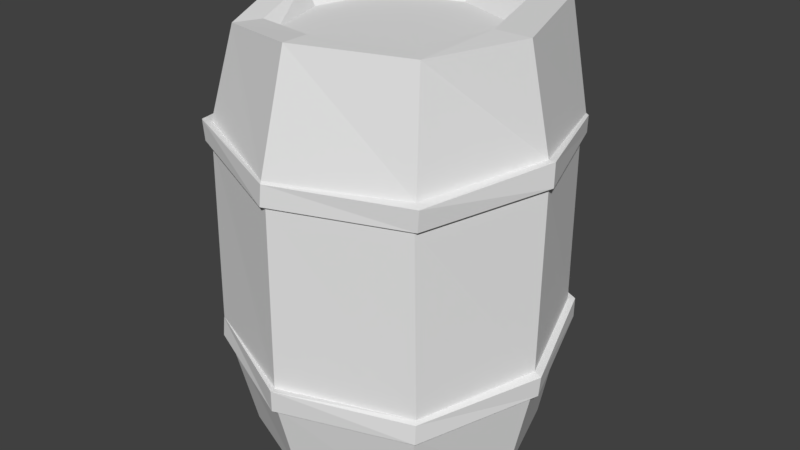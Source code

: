 # Source: Barrel_000.blend  (saved by Blender 2.78.0; exported with 4.5.12 LTS)
import bpy
from mathutils import Matrix  # noqa: F401  (used for matrix-valued properties, if any)

bpy.ops.wm.read_factory_settings(use_empty=True)
scene = bpy.context.scene
scene.name = 'Scene'

# ---- collections
col_collection_1 = bpy.data.collections.new('Collection 1'); scene.collection.children.link(col_collection_1)

# ---- materials (node trees are filled in below, after node groups)
mat_doormaterial = bpy.data.materials.new('DoorMaterial')
mat_floormaterial = bpy.data.materials.new('FloorMaterial')
mat_material = bpy.data.materials.new('Material')
mat_material.alpha_threshold = 0.0
mat_material.use_transparent_shadow = False
mat_material.roughness = 0.5

# ---- material node trees

# ---- world
world_world = bpy.data.worlds.new('World'); scene.world = world_world
world_world.color = (0.05088, 0.05088, 0.05088)
world_world.use_sun_shadow = False
world_world.sun_shadow_jitter_overblur = 0.0
world_world.cycles.sampling_method = 'MANUAL'

# ---- meshes
me_cylinder = bpy.data.meshes.new('Cylinder')
me_cylinder.from_pydata([(0.00253, -1.618e-08, -0.3808), (-0.02445, 1.175, -0.3207), (0.2993, -1.108e-08, -0.2641), (0.2222, 1.189, -0.2412), (0.3857, 8.257e-10, 0.008237), (0.315, 1.189, 0.04655), (0.2761, 1.239e-08, 0.2728), (0.2409, 1.174, 0.2201), (-0.01997, 1.668e-08, 0.371), (-0.002499, 1.174, 0.2964), (-0.2845, 1.189e-08, 0.2614), (-0.2318, 1.145, 0.2076), (-0.3741, -2.165e-16, -4.954e-09), (-0.2996, 1.178, 0.001431), (-0.2967, -1.188e-08, -0.2717), (-0.2408, 1.174, -0.2277), (0.003747, 0.335, -0.446), (0.003199, 0.8636, -0.4455), (0.3506, 0.8972, -0.3126), (0.3415, 0.3088, -0.3116), (0.4467, 0.906, 0.004724), (0.4467, 0.2692, 0.0136), (0.319, 0.875, 0.3135), (0.3219, 0.2508, 0.3196), (-0.01845, 0.8722, 0.4422), (-0.02007, 0.2516, 0.4363), (-0.329, 0.8931, 0.3069), (-0.3306, 0.2715, 0.307), (-0.4403, 0.874, -0.0001769), (-0.4391, 0.3019, 9.076e-05), (-0.3463, 0.8595, -0.3204), (-0.3428, 0.3295, -0.3244), (0.2919, 1.189, -0.3109), (-0.0299, 1.175, -0.3869), (0.4136, 1.189, 0.04655), (0.2936, 1.174, 0.2728), (-0.002499, 1.174, 0.371), (-0.2845, 1.137, 0.2596), (-0.3741, 1.178, 0.001431), (-0.2915, 1.173, -0.2707), (0.221, 1.123, -0.1859), (0.00253, 1.123, -0.2702), (0.2751, 1.123, 0.008237), (0.1979, 1.123, 0.1946), (-0.01997, 1.123, 0.2604), (-0.2063, 1.123, 0.1832), (-0.2635, 1.123, -5.45e-08), (-0.2185, 1.123, -0.1935), (0.002962, 0.3917, -0.4508), (0.007419, 0.8071, -0.4456), (0.3417, 0.8405, -0.3089), (0.3419, 0.3618, -0.3099), (0.4546, 0.8421, 0.009463), (0.4453, 0.3374, 0.001404), (0.3219, 0.8116, 0.3224), (0.3251, 0.3128, 0.3163), (-0.01349, 0.8033, 0.4385), (-0.02047, 0.3128, 0.4382), (-0.331, 0.8386, 0.3087), (-0.3368, 0.3324, 0.3129), (-0.4411, 0.81, 0.002614), (-0.4364, 0.3643, -0.001088), (-0.3418, 0.7926, -0.3182), (-0.3471, 0.393, -0.3192), (0.007135, 0.8137, -0.4688), (0.00596, 0.8732, -0.4592), (0.3563, 0.3619, -0.3243), (0.358, 0.3089, -0.3201), (0.4678, 0.3313, 0.007192), (0.4622, 0.2738, 0.006222), (0.3333, 0.3071, 0.328), (0.3337, 0.253, 0.3304), (-0.01441, 0.3164, 0.4574), (-0.01989, 0.2529, 0.4525), (-0.3391, 0.3284, 0.3121), (-0.3359, 0.2792, 0.3203), (-0.4496, 0.3595, 0.004094), (-0.4525, 0.305, 0.003939), (-0.3593, 0.3974, -0.3296), (-0.358, 0.3349, -0.3244), (0.002592, 0.3371, -0.4601), (-0.3491, 0.8516, -0.3265), (-0.4522, 0.865, 0.002009), (-0.3433, 0.9003, 0.3254), (-0.01614, 0.8657, 0.447), (0.3397, 0.8695, 0.3295), (0.4674, 0.9069, 0.007612), (0.3564, 0.8922, -0.316), (0.002813, 0.3934, -0.4624), (0.3523, 0.8441, -0.3211), (0.4669, 0.8425, 0.008119), (0.3322, 0.8113, 0.3256), (-0.02014, 0.8093, 0.4494), (-0.3363, 0.8454, 0.326), (-0.4504, 0.8143, -0.001265), (-0.3497, 0.7966, -0.3357)], [], [(17, 33, 32, 18), (18, 32, 34, 20), (20, 34, 35, 22), (22, 35, 36, 24), (24, 36, 37, 26), (26, 37, 38, 28), (1, 15, 47, 41), (28, 38, 39, 30), (30, 39, 33, 17), (0, 2, 4, 6, 8, 10, 12, 14), (14, 31, 16, 0), (60, 58, 93, 94), (12, 29, 31, 14), (59, 61, 76, 74), (10, 27, 29, 12), (24, 26, 83, 84), (8, 25, 27, 10), (27, 25, 73, 75), (6, 23, 25, 8), (58, 56, 92, 93), (4, 21, 23, 6), (26, 28, 82, 83), (2, 19, 21, 4), (57, 59, 74, 72), (0, 16, 19, 2), (29, 27, 75, 77), (1, 3, 32, 33), (3, 5, 34, 32), (5, 7, 35, 34), (7, 9, 36, 35), (9, 11, 37, 36), (11, 13, 38, 37), (13, 15, 39, 38), (15, 1, 33, 39), (40, 41, 47, 46, 45, 44, 43, 42), (13, 11, 45, 46), (9, 7, 43, 44), (5, 3, 40, 42), (15, 13, 46, 47), (11, 9, 44, 45), (7, 5, 42, 43), (3, 1, 41, 40), (56, 54, 91, 92), (48, 49, 50, 51), (28, 30, 81, 82), (51, 50, 52, 53), (55, 57, 72, 70), (53, 52, 54, 55), (31, 29, 77, 79), (55, 54, 56, 57), (54, 52, 90, 91), (57, 56, 58, 59), (17, 18, 87, 65), (59, 58, 60, 61), (30, 17, 65, 81), (61, 60, 62, 63), (53, 55, 70, 68), (63, 62, 49, 48), (95, 81, 65, 64), (94, 82, 81, 95), (93, 83, 82, 94), (92, 84, 83, 93), (91, 85, 84, 92), (90, 86, 85, 91), (89, 87, 86, 90), (64, 65, 87, 89), (80, 88, 66, 67), (67, 66, 68, 69), (69, 68, 70, 71), (71, 70, 72, 73), (73, 72, 74, 75), (75, 74, 76, 77), (77, 76, 78, 79), (79, 78, 88, 80), (25, 23, 71, 73), (61, 63, 78, 76), (22, 24, 84, 85), (62, 60, 94, 95), (23, 21, 69, 71), (48, 51, 66, 88), (63, 48, 88, 78), (20, 22, 85, 86), (50, 49, 64, 89), (49, 62, 95, 64), (21, 19, 67, 69), (51, 53, 68, 66), (18, 20, 86, 87), (52, 50, 89, 90), (16, 31, 79, 80), (19, 16, 80, 67)])
me_cylinder.polygons.foreach_set('material_index', [0, 0, 0, 0, 0, 0, 0, 0, 0, 1, 0, 2, 0, 2, 0, 2, 0, 2, 0, 2, 0, 2, 0, 2, 0, 2, 1, 1, 1, 1, 1, 1, 1, 1, 1, 0, 0, 0, 0, 0, 0, 0, 2, 0, 2, 0, 2, 0, 2, 0, 2, 0, 2, 0, 2, 0, 2, 0, 2, 2, 2, 2, 2, 2, 2, 2, 2, 2, 2, 2, 2, 2, 2, 2, 2, 2, 2, 2, 2, 2, 2, 2, 2, 2, 2, 2, 2, 2, 2, 2])
me_cylinder.materials.append(mat_doormaterial)
me_cylinder.materials.append(mat_floormaterial)
me_cylinder.materials.append(mat_material)
me_cylinder.use_remesh_preserve_volume = False
me_cylinder.use_remesh_preserve_attributes = False
me_cylinder.use_mirror_vertex_groups = False
me_cylinder.update()

# ---- objects
ob_cylinder = bpy.data.objects.new('Cylinder', me_cylinder)

# ---- transforms, parenting, visibility, modifiers, constraints
ob_cylinder.location = (0.0, 0.0, 0.0)
ob_cylinder.rotation_euler = (1.571, -0.0, 0.0)
ob_cylinder.lineart.crease_threshold = 0.0

# ---- collection membership
col_collection_1.objects.link(ob_cylinder)

# ---- scene / render settings (as saved in the file)
scene.frame_start = 1; scene.frame_end = 250; scene.frame_set(0)
scene.render.engine = 'BLENDER_EEVEE_NEXT'
scene.render.resolution_percentage = 50
scene.render.dither_intensity = 0.0
scene.cycles.use_denoising = False
scene.cycles.samples = 128
scene.cycles.sampling_pattern = 'TABULATED_SOBOL'
scene.cycles.light_sampling_threshold = 0.0
scene.cycles.use_adaptive_sampling = False
scene.cycles.use_light_tree = False
scene.cycles.blur_glossy = 0.0
scene.cycles.sample_clamp_indirect = 0.0
scene.view_settings.view_transform = 'Standard'
bpy.context.view_layer.update()

# ---- added for rendering (the .blend has no active camera and no usable light): camera, sun
cam_auto = bpy.data.cameras.new('AutoCamera')
cam_auto.lens = 50.0
cam_auto.sensor_width = 36.0
cam_auto.clip_end = 1000.0
ob_auto_camera = bpy.data.objects.new('AutoCamera', cam_auto)
scene.collection.objects.link(ob_auto_camera)
ob_auto_camera.location = (1.64179, -1.9553, 1.90205)
ob_auto_camera.rotation_euler = (1.09748, -7.21219e-08, 0.694738)
scene.camera = ob_auto_camera
light_auto_sun = bpy.data.lights.new('AutoSun', 'SUN')
light_auto_sun.energy = 3.0
light_auto_sun.angle = 0.0523599
ob_auto_sun = bpy.data.objects.new('AutoSun', light_auto_sun)
scene.collection.objects.link(ob_auto_sun)
ob_auto_sun.rotation_euler = (0.872665, 0.174533, 0.523599)
bpy.context.view_layer.update()
